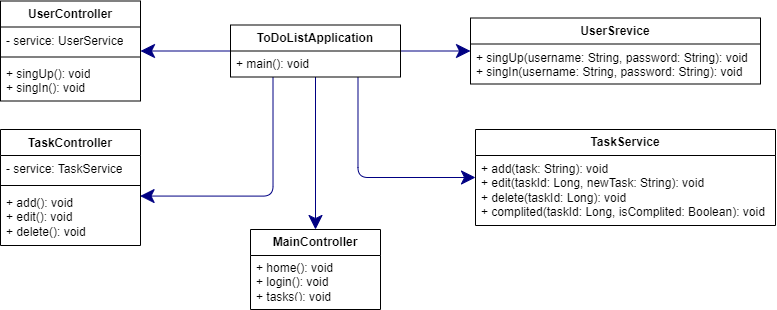

The diagram above was exported from draw.io. Its source (the exported page's mxGraphModel, read from the mxfile embedded in the PNG):
<mxGraphModel dx="1546" dy="716" grid="1" gridSize="10" guides="1" tooltips="1" connect="1" arrows="1" fold="1" page="0" pageScale="1" pageWidth="827" pageHeight="1169" background="none" math="0" shadow="0">
  <root>
    <mxCell id="0" />
    <mxCell id="1" parent="0" />
    <mxCell id="edge1" value="" style="html=1;rounded=1;dashed=0;startArrow=none;endArrow=classic;endSize=12;strokeColor=#000082;exitX=0.25;exitY=1;exitDx=0;exitDy=0;entryX=0.997;entryY=0.117;entryDx=0;entryDy=0;entryPerimeter=0;edgeStyle=orthogonalEdgeStyle;" parent="1" source="xVV1a1Me2V5Q5ZzYh1im-30" target="xVV1a1Me2V5Q5ZzYh1im-20" edge="1">
      <mxGeometry width="50" height="50" relative="1" as="geometry">
        <mxPoint x="202.5" y="157" as="sourcePoint" />
        <mxPoint x="110" y="300" as="targetPoint" />
      </mxGeometry>
    </mxCell>
    <mxCell id="edge5" value="" style="html=1;rounded=1;dashed=0;startArrow=none;endArrow=classic;endSize=12;strokeColor=#000082;entryX=0.5;entryY=0;entryDx=0;entryDy=0;edgeStyle=orthogonalEdgeStyle;exitX=0.5;exitY=1;exitDx=0;exitDy=0;" parent="1" source="xVV1a1Me2V5Q5ZzYh1im-30" target="xVV1a1Me2V5Q5ZzYh1im-21" edge="1">
      <mxGeometry width="50" height="50" relative="1" as="geometry">
        <mxPoint x="250" y="200" as="sourcePoint" />
        <mxPoint x="120" y="428.33799999999997" as="targetPoint" />
      </mxGeometry>
    </mxCell>
    <mxCell id="edge6" value="" style="html=1;rounded=1;edgeStyle=orthogonalEdgeStyle;dashed=0;startArrow=none;endArrow=classic;endSize=12;strokeColor=#000082;exitX=0.000;exitY=0.500;exitDx=0;exitDy=0;entryX=1.000;entryY=0.500;entryDx=0;entryDy=0;" parent="1" edge="1">
      <mxGeometry width="50" height="50" relative="1" as="geometry">
        <Array as="points" />
        <mxPoint x="160" y="141.5" as="sourcePoint" />
        <mxPoint x="70" y="141.49999999999977" as="targetPoint" />
      </mxGeometry>
    </mxCell>
    <mxCell id="edge8" value="" style="html=1;rounded=1;dashed=0;startArrow=none;endArrow=classic;endSize=12;strokeColor=#000082;exitX=1.000;exitY=0.500;exitDx=0;exitDy=0;entryX=0;entryY=0.5;entryDx=0;entryDy=0;" parent="1" target="xVV1a1Me2V5Q5ZzYh1im-56" edge="1">
      <mxGeometry width="50" height="50" relative="1" as="geometry">
        <mxPoint x="330" y="141.5" as="sourcePoint" />
        <mxPoint x="421" y="141.5" as="targetPoint" />
      </mxGeometry>
    </mxCell>
    <mxCell id="edge9" value="" style="html=1;rounded=1;dashed=0;startArrow=none;endArrow=classic;endSize=12;strokeColor=#000082;exitX=0.75;exitY=1;exitDx=0;exitDy=0;entryX=0;entryY=0.5;entryDx=0;entryDy=0;edgeStyle=orthogonalEdgeStyle;" parent="1" source="xVV1a1Me2V5Q5ZzYh1im-30" target="xVV1a1Me2V5Q5ZzYh1im-52" edge="1">
      <mxGeometry width="50" height="50" relative="1" as="geometry">
        <mxPoint x="290" y="199" as="sourcePoint" />
        <mxPoint x="370" y="300" as="targetPoint" />
      </mxGeometry>
    </mxCell>
    <mxCell id="xVV1a1Me2V5Q5ZzYh1im-13" value="UserController" style="swimlane;fontStyle=1;align=center;verticalAlign=top;childLayout=stackLayout;horizontal=1;startSize=26;horizontalStack=0;resizeParent=1;resizeParentMax=0;resizeLast=0;collapsible=1;marginBottom=0;whiteSpace=wrap;html=1;" vertex="1" parent="1">
      <mxGeometry x="-70" y="91.5" width="140" height="100" as="geometry" />
    </mxCell>
    <mxCell id="xVV1a1Me2V5Q5ZzYh1im-14" value="- service: UserService" style="text;strokeColor=none;fillColor=none;align=left;verticalAlign=top;spacingLeft=4;spacingRight=4;overflow=hidden;rotatable=0;points=[[0,0.5],[1,0.5]];portConstraint=eastwest;whiteSpace=wrap;html=1;" vertex="1" parent="xVV1a1Me2V5Q5ZzYh1im-13">
      <mxGeometry y="26" width="140" height="26" as="geometry" />
    </mxCell>
    <mxCell id="xVV1a1Me2V5Q5ZzYh1im-15" value="" style="line;strokeWidth=1;fillColor=none;align=left;verticalAlign=middle;spacingTop=-1;spacingLeft=3;spacingRight=3;rotatable=0;labelPosition=right;points=[];portConstraint=eastwest;strokeColor=inherit;" vertex="1" parent="xVV1a1Me2V5Q5ZzYh1im-13">
      <mxGeometry y="52" width="140" height="8" as="geometry" />
    </mxCell>
    <mxCell id="xVV1a1Me2V5Q5ZzYh1im-16" value="+ singUp(): void&lt;br style=&quot;border-color: var(--border-color);&quot;&gt;+ singIn(): void" style="text;strokeColor=none;fillColor=none;align=left;verticalAlign=top;spacingLeft=4;spacingRight=4;overflow=hidden;rotatable=0;points=[[0,0.5],[1,0.5]];portConstraint=eastwest;whiteSpace=wrap;html=1;" vertex="1" parent="xVV1a1Me2V5Q5ZzYh1im-13">
      <mxGeometry y="60" width="140" height="40" as="geometry" />
    </mxCell>
    <mxCell id="xVV1a1Me2V5Q5ZzYh1im-17" value="TaskController" style="swimlane;fontStyle=1;align=center;verticalAlign=top;childLayout=stackLayout;horizontal=1;startSize=26;horizontalStack=0;resizeParent=1;resizeParentMax=0;resizeLast=0;collapsible=1;marginBottom=0;whiteSpace=wrap;html=1;" vertex="1" parent="1">
      <mxGeometry x="-70" y="220" width="140" height="116" as="geometry" />
    </mxCell>
    <mxCell id="xVV1a1Me2V5Q5ZzYh1im-18" value="- service: TaskService" style="text;strokeColor=none;fillColor=none;align=left;verticalAlign=top;spacingLeft=4;spacingRight=4;overflow=hidden;rotatable=0;points=[[0,0.5],[1,0.5]];portConstraint=eastwest;whiteSpace=wrap;html=1;" vertex="1" parent="xVV1a1Me2V5Q5ZzYh1im-17">
      <mxGeometry y="26" width="140" height="26" as="geometry" />
    </mxCell>
    <mxCell id="xVV1a1Me2V5Q5ZzYh1im-19" value="" style="line;strokeWidth=1;fillColor=none;align=left;verticalAlign=middle;spacingTop=-1;spacingLeft=3;spacingRight=3;rotatable=0;labelPosition=right;points=[];portConstraint=eastwest;strokeColor=inherit;" vertex="1" parent="xVV1a1Me2V5Q5ZzYh1im-17">
      <mxGeometry y="52" width="140" height="8" as="geometry" />
    </mxCell>
    <mxCell id="xVV1a1Me2V5Q5ZzYh1im-20" value="+ add(): void&lt;br&gt;+ edit(): void&lt;br&gt;+ delete(): void" style="text;strokeColor=none;fillColor=none;align=left;verticalAlign=top;spacingLeft=4;spacingRight=4;overflow=hidden;rotatable=0;points=[[0,0.5],[1,0.5]];portConstraint=eastwest;whiteSpace=wrap;html=1;" vertex="1" parent="xVV1a1Me2V5Q5ZzYh1im-17">
      <mxGeometry y="60" width="140" height="56" as="geometry" />
    </mxCell>
    <mxCell id="xVV1a1Me2V5Q5ZzYh1im-30" value="&lt;b&gt;ToDoListApplication&lt;/b&gt;" style="swimlane;fontStyle=0;childLayout=stackLayout;horizontal=1;startSize=26;fillColor=none;horizontalStack=0;resizeParent=1;resizeParentMax=0;resizeLast=0;collapsible=1;marginBottom=0;whiteSpace=wrap;html=1;" vertex="1" parent="1">
      <mxGeometry x="160" y="115.5" width="170" height="52" as="geometry" />
    </mxCell>
    <mxCell id="xVV1a1Me2V5Q5ZzYh1im-35" value="+ main(): void" style="text;strokeColor=none;fillColor=none;align=left;verticalAlign=top;spacingLeft=4;spacingRight=4;overflow=hidden;rotatable=0;points=[[0,0.5],[1,0.5]];portConstraint=eastwest;whiteSpace=wrap;html=1;" vertex="1" parent="1">
      <mxGeometry x="160" y="141.5" width="170" height="26" as="geometry" />
    </mxCell>
    <mxCell id="xVV1a1Me2V5Q5ZzYh1im-52" value="&lt;b&gt;TaskService&lt;/b&gt;" style="swimlane;fontStyle=0;childLayout=stackLayout;horizontal=1;startSize=26;fillColor=none;horizontalStack=0;resizeParent=1;resizeParentMax=0;resizeLast=0;collapsible=1;marginBottom=0;whiteSpace=wrap;html=1;" vertex="1" parent="1">
      <mxGeometry x="405" y="220" width="300" height="96" as="geometry" />
    </mxCell>
    <mxCell id="xVV1a1Me2V5Q5ZzYh1im-60" value="+ add(task: String): void&lt;br style=&quot;border-color: var(--border-color);&quot;&gt;+ edit(taskId: Long, newTask: String): void&lt;br style=&quot;border-color: var(--border-color);&quot;&gt;+ delete(taskId: Long): void&lt;br&gt;+ complited(taskId: Long, isComplited: Boolean): void" style="text;strokeColor=none;fillColor=none;align=left;verticalAlign=top;spacingLeft=4;spacingRight=4;overflow=hidden;rotatable=0;points=[[0,0.5],[1,0.5]];portConstraint=eastwest;whiteSpace=wrap;html=1;" vertex="1" parent="xVV1a1Me2V5Q5ZzYh1im-52">
      <mxGeometry y="26" width="300" height="70" as="geometry" />
    </mxCell>
    <mxCell id="xVV1a1Me2V5Q5ZzYh1im-56" value="&lt;b&gt;UserSrevice&lt;/b&gt;" style="swimlane;fontStyle=0;childLayout=stackLayout;horizontal=1;startSize=26;fillColor=none;horizontalStack=0;resizeParent=1;resizeParentMax=0;resizeLast=0;collapsible=1;marginBottom=0;whiteSpace=wrap;html=1;" vertex="1" parent="1">
      <mxGeometry x="400" y="108.5" width="290" height="66" as="geometry" />
    </mxCell>
    <mxCell id="xVV1a1Me2V5Q5ZzYh1im-62" value="+ singUp(username: String, password: String): void&lt;br style=&quot;border-color: var(--border-color);&quot;&gt;+ singIn(username: String, password: String): void" style="text;strokeColor=none;fillColor=none;align=left;verticalAlign=top;spacingLeft=4;spacingRight=4;overflow=hidden;rotatable=0;points=[[0,0.5],[1,0.5]];portConstraint=eastwest;whiteSpace=wrap;html=1;" vertex="1" parent="xVV1a1Me2V5Q5ZzYh1im-56">
      <mxGeometry y="26" width="290" height="40" as="geometry" />
    </mxCell>
    <mxCell id="xVV1a1Me2V5Q5ZzYh1im-21" value="&lt;b&gt;MainController&lt;/b&gt;" style="swimlane;fontStyle=0;childLayout=stackLayout;horizontal=1;startSize=26;fillColor=none;horizontalStack=0;resizeParent=1;resizeParentMax=0;resizeLast=0;collapsible=1;marginBottom=0;whiteSpace=wrap;html=1;container=0;" vertex="1" parent="1">
      <mxGeometry x="180" y="320" width="130" height="80" as="geometry" />
    </mxCell>
    <mxCell id="xVV1a1Me2V5Q5ZzYh1im-25" value="+ home(): void&lt;br&gt;+ login(): void&lt;br style=&quot;border-color: var(--border-color);&quot;&gt;+ tasks(): void" style="text;strokeColor=none;fillColor=none;align=left;verticalAlign=top;spacingLeft=4;spacingRight=4;overflow=hidden;rotatable=0;points=[[0,0.5],[1,0.5]];portConstraint=eastwest;whiteSpace=wrap;html=1;container=0;" vertex="1" parent="1">
      <mxGeometry x="180" y="345" width="130" height="44" as="geometry" />
    </mxCell>
  </root>
</mxGraphModel>